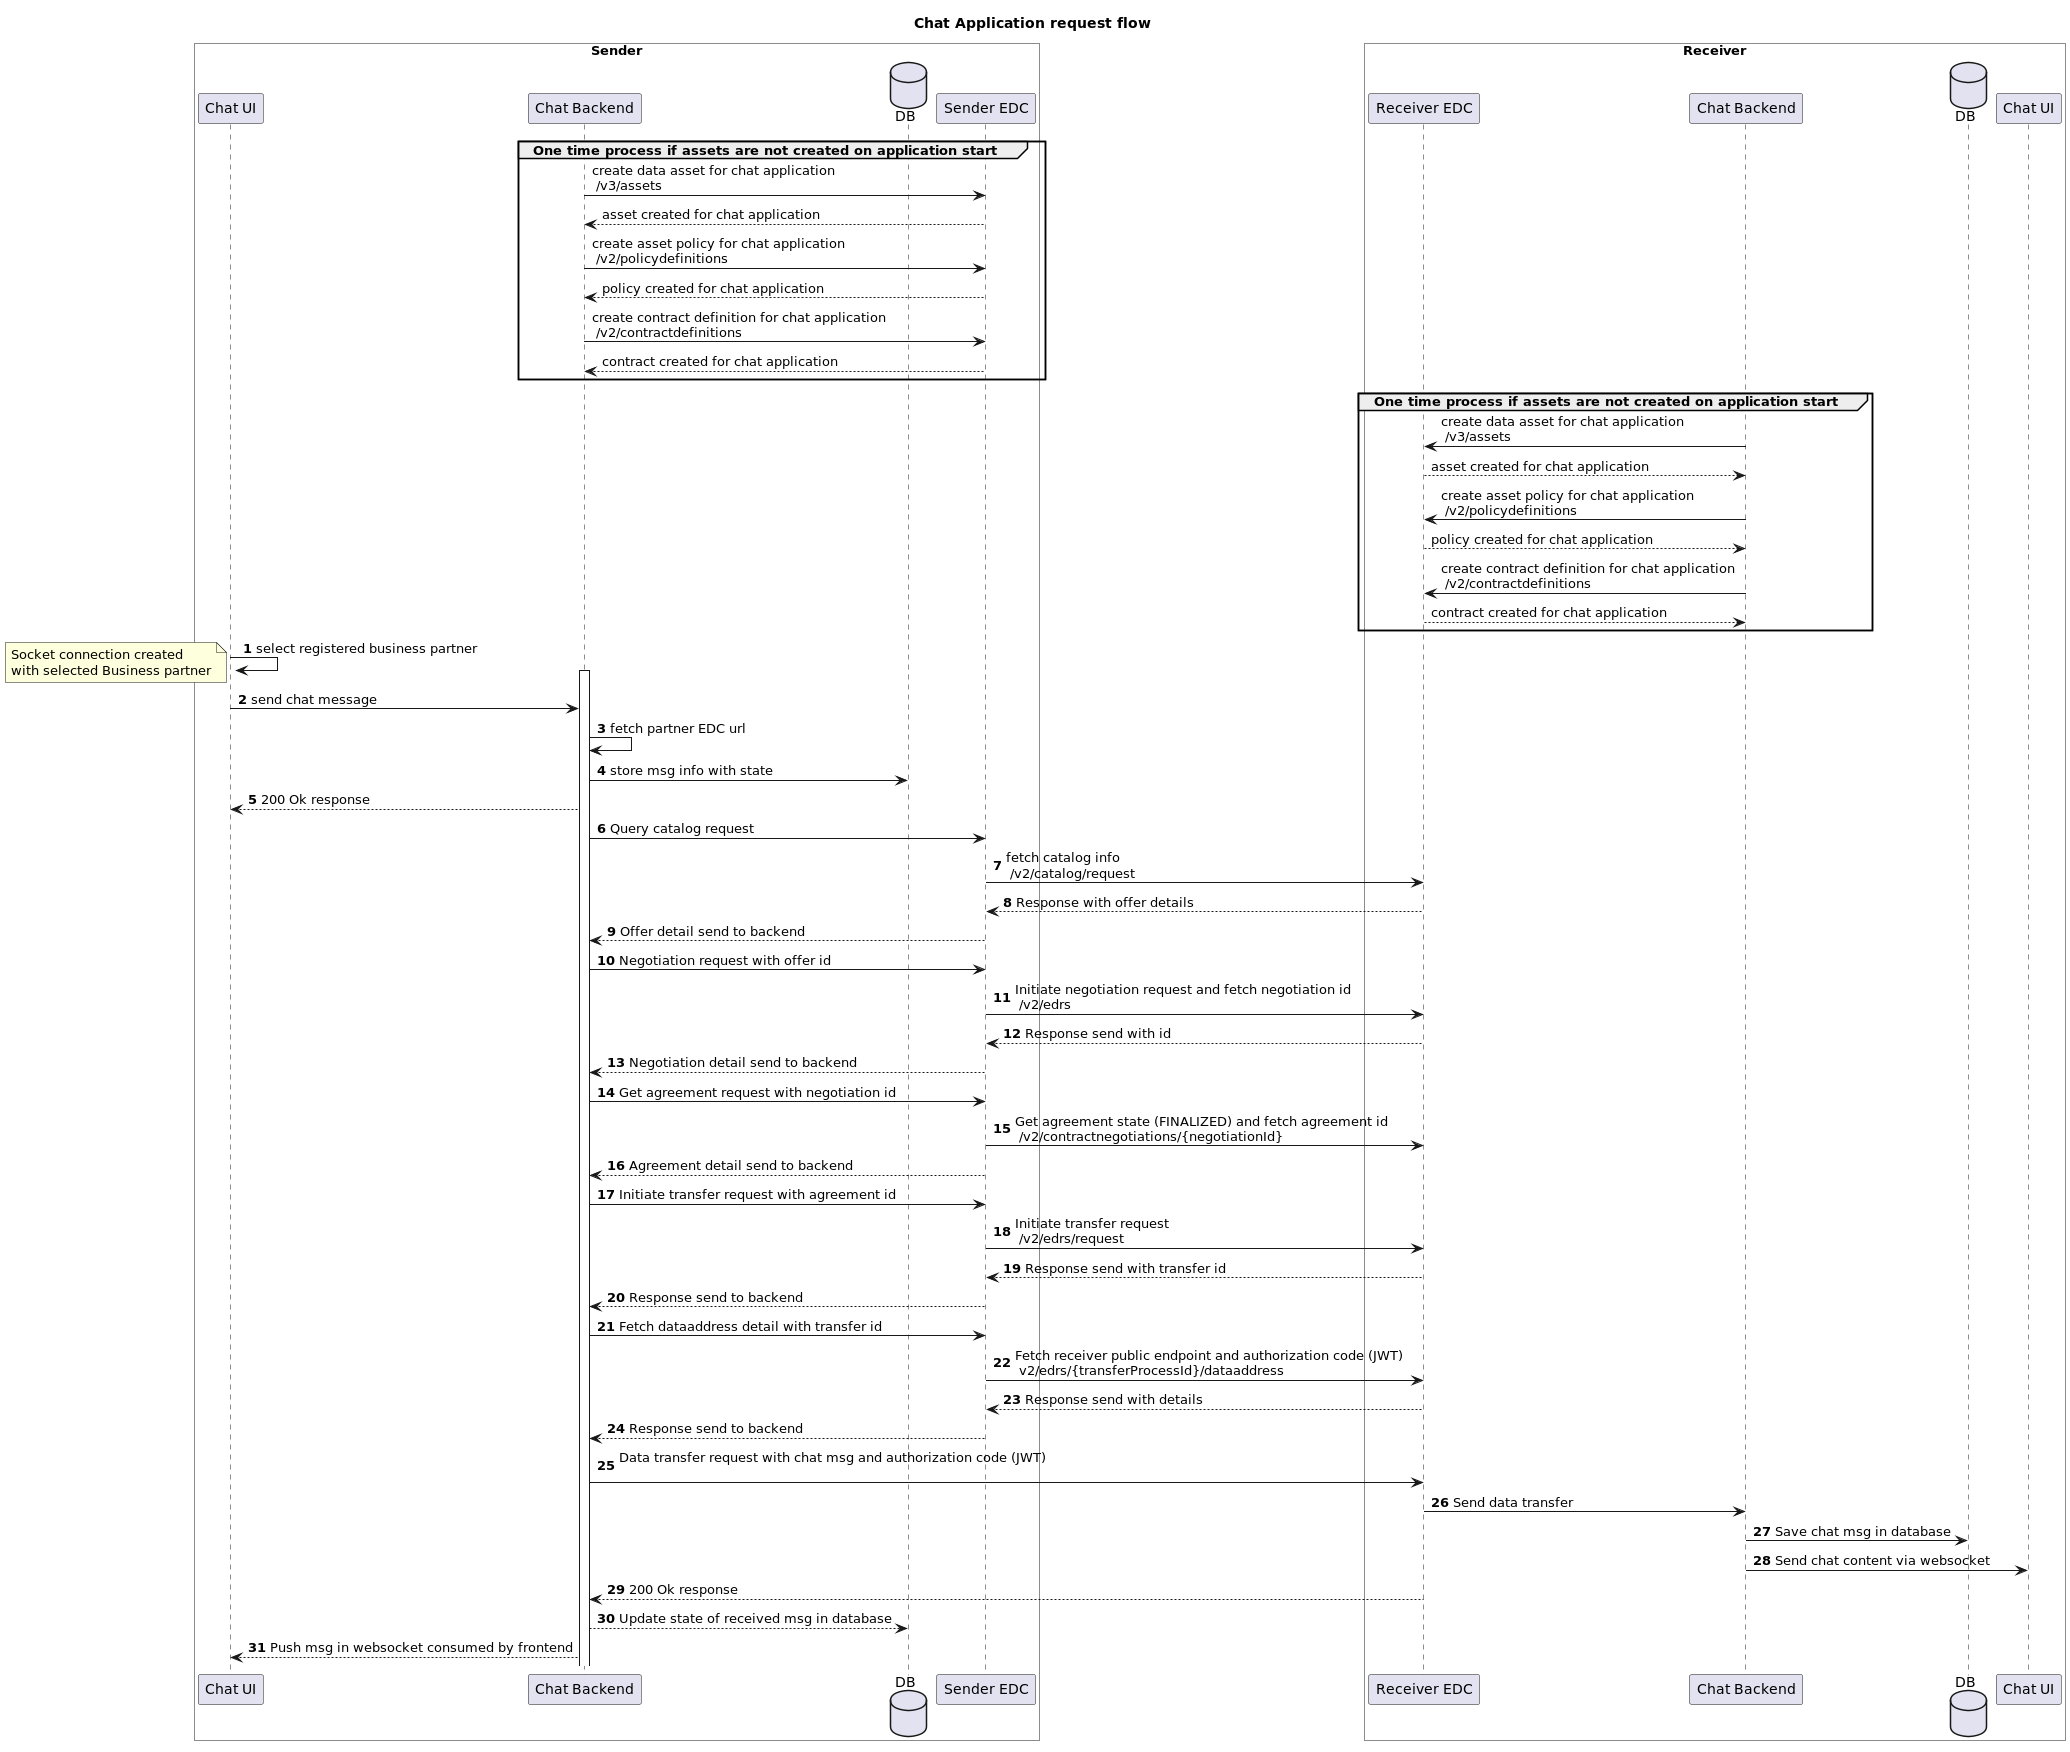

The diagram above was rendered by PlantUML. Its source (embedded in the PNG):
@startuml
'https://plantuml.com/sequence-diagram
title Chat Application request flow
box "Sender" #white
participant "Chat UI" as s_ui order 1
participant "Chat Backend" as s_be order 5
database "DB" as s_db order 10
participant "Sender EDC" as s_edc order 15
end box



group One time process if assets are not created on application start
s_be -> s_edc: create data asset for chat application \n /v3/assets
s_edc --> s_be: asset created for chat application
s_be -> s_edc: create asset policy for chat application \n /v2/policydefinitions
s_edc --> s_be: policy created for chat application
s_be -> s_edc: create contract definition for chat application \n /v2/contractdefinitions
s_edc --> s_be: contract created for chat application
end

box "Receiver" #white
participant "Receiver EDC" as r_edc order 30
participant "Chat Backend" as r_be order 35
database "DB" as r_db order 40
participant "Chat UI" as r_ui order 45
end box


group One time process if assets are not created on application start
r_be -> r_edc: create data asset for chat application \n /v3/assets
r_edc --> r_be: asset created for chat application
r_be -> r_edc: create asset policy for chat application \n /v2/policydefinitions
r_edc --> r_be: policy created for chat application
r_be -> r_edc: create contract definition for chat application \n /v2/contractdefinitions
r_edc --> r_be: contract created for chat application
end


autonumber



s_ui -> s_ui : select registered business partner
note left
    Socket connection created
    with selected Business partner
end note

activate s_be
s_ui -> s_be: send chat message
s_be -> s_be: fetch partner EDC url
s_be -> s_db: store msg info with state
s_be --> s_ui: 200 Ok response
s_be -> s_edc: Query catalog request
s_edc -> r_edc: fetch catalog info \n /v2/catalog/request
r_edc --> s_edc: Response with offer details
s_edc --> s_be: Offer detail send to backend
s_be -> s_edc: Negotiation request with offer id
s_edc -> r_edc: Initiate negotiation request and fetch negotiation id \n /v2/edrs
r_edc --> s_edc: Response send with id
s_edc --> s_be: Negotiation detail send to backend
s_be -> s_edc: Get agreement request with negotiation id
s_edc -> r_edc: Get agreement state (FINALIZED) and fetch agreement id \n /v2/contractnegotiations/{negotiationId}
s_edc --> s_be: Agreement detail send to backend
s_be  -> s_edc: Initiate transfer request with agreement id
s_edc -> r_edc: Initiate transfer request \n /v2/edrs/request
r_edc --> s_edc: Response send with transfer id
s_edc --> s_be: Response send to backend
s_be  -> s_edc: Fetch dataaddress detail with transfer id
s_edc -> r_edc: Fetch receiver public endpoint and authorization code (JWT) \n v2/edrs/{transferProcessId}/dataaddress
r_edc --> s_edc: Response send with details
s_edc --> s_be: Response send to backend
s_be  -> r_edc: Data transfer request with chat msg and authorization code (JWT) \n
r_edc -> r_be: Send data transfer
r_be  -> r_db: Save chat msg in database
r_be  -> r_ui: Send chat content via websocket
r_edc --> s_be: 200 Ok response
s_be  --> s_db: Update state of received msg in database
s_be  --> s_ui: Push msg in websocket consumed by frontend


@enduml